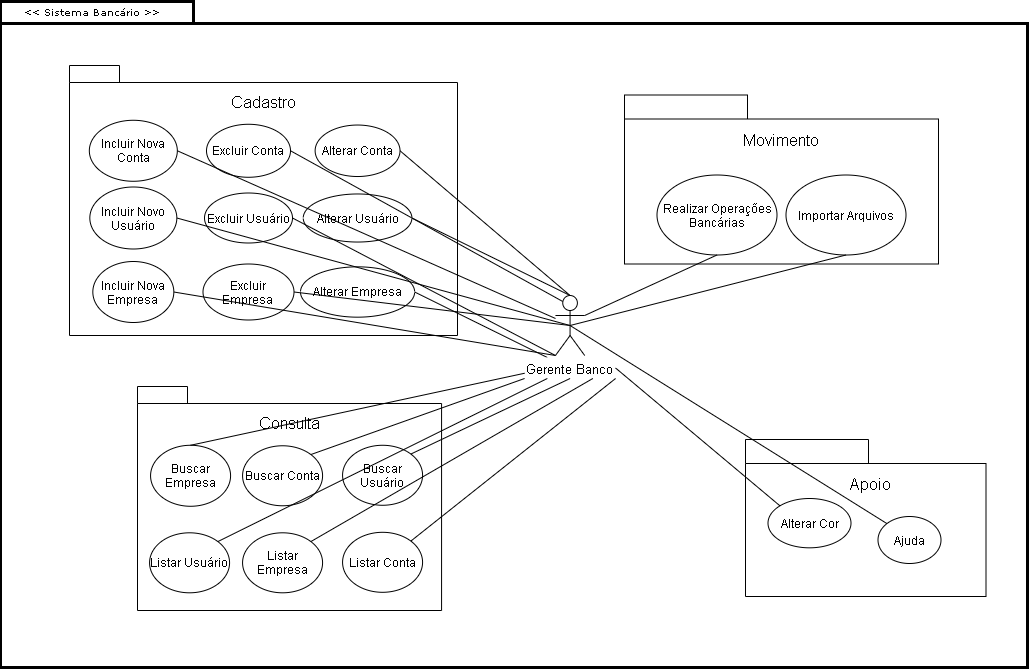

The diagram above was exported from draw.io. Its source (the exported page's mxGraphModel, read from the mxfile embedded in the PNG):
<mxGraphModel dx="1240" dy="703" grid="0" gridSize="10" guides="1" tooltips="1" connect="1" arrows="1" fold="1" page="0" pageScale="1" pageWidth="827" pageHeight="1169" background="none" math="0" shadow="0">
  <root>
    <mxCell id="0" />
    <mxCell id="1" parent="0" />
    <mxCell id="6e0c8c40b5770093-72" value="" style="shape=folder;fontStyle=1;spacingTop=10;tabWidth=194;tabHeight=22;tabPosition=left;html=1;rounded=0;shadow=0;comic=0;labelBackgroundColor=none;strokeWidth=1;fillColor=none;fontFamily=Verdana;fontSize=10;align=center;" parent="1" vertex="1">
      <mxGeometry x="306" y="112" width="1028" height="666.5" as="geometry" />
    </mxCell>
    <mxCell id="6e0c8c40b5770093-18" value="" style="group" parent="1" vertex="1" connectable="0">
      <mxGeometry x="947" y="206.5" width="342" height="662" as="geometry" />
    </mxCell>
    <mxCell id="6e0c8c40b5770093-11" value="&lt;span style=&quot;color: rgba(0 , 0 , 0 , 0) ; font-family: monospace ; font-size: 0px ; font-weight: 400&quot;&gt;%3CmxGraphModel%3E%3Croot%3E%3CmxCell%20id%3D%220%22%2F%3E%3CmxCell%20id%3D%221%22%20parent%3D%220%22%2F%3E%3CmxCell%20id%3D%222%22%20value%3D%22Cadastro%22%20style%3D%22text%3Bhtml%3D1%3BstrokeColor%3Dnone%3BfillColor%3Dnone%3Balign%3Dcenter%3BverticalAlign%3Dmiddle%3BwhiteSpace%3Dwrap%3Brounded%3D0%3BfontSize%3D16%3B%22%20vertex%3D%221%22%20parent%3D%221%22%3E%3CmxGeometry%20x%3D%22536.0731707317074%22%20y%3D%22196.45762711864407%22%20width%3D%2265.85365853658537%22%20height%3D%2234.32203389830509%22%20as%3D%22geometry%22%2F%3E%3C%2FmxCell%3E%3C%2Froot%3E%3C%2FmxGraphModel%3E&lt;/span&gt;" style="shape=folder;fontStyle=1;spacingTop=10;tabWidth=123;tabHeight=24;tabPosition=left;html=1;rounded=0;shadow=0;comic=0;labelBackgroundColor=none;strokeWidth=1;fontFamily=Verdana;fontSize=10;align=center;" parent="6e0c8c40b5770093-18" vertex="1">
      <mxGeometry x="-17.000000000000114" width="314" height="169" as="geometry" />
    </mxCell>
    <mxCell id="UjZrccozOE5o-etpkagT-36" value="Movimento" style="text;html=1;strokeColor=none;fillColor=none;align=center;verticalAlign=middle;whiteSpace=wrap;rounded=0;fontSize=16;" vertex="1" parent="6e0c8c40b5770093-18">
      <mxGeometry x="107.0731707317072" y="27.997627118644004" width="65.85365853658537" height="34.32203389830509" as="geometry" />
    </mxCell>
    <mxCell id="UjZrccozOE5o-etpkagT-23" value="Realizar Operações Bancárias" style="ellipse;whiteSpace=wrap;html=1;align=center;" vertex="1" parent="6e0c8c40b5770093-18">
      <mxGeometry x="15.5" y="80" width="120" height="80" as="geometry" />
    </mxCell>
    <mxCell id="UjZrccozOE5o-etpkagT-31" value="Importar Arquivos" style="ellipse;whiteSpace=wrap;html=1;align=center;" vertex="1" parent="6e0c8c40b5770093-18">
      <mxGeometry x="144.5" y="80" width="120" height="80" as="geometry" />
    </mxCell>
    <mxCell id="6e0c8c40b5770093-73" value="&amp;lt;&amp;lt; Sistema Bancário &amp;gt;&amp;gt;" style="text;html=1;align=left;verticalAlign=top;spacingTop=-4;fontSize=10;fontFamily=Verdana" parent="1" vertex="1">
      <mxGeometry x="327.5" y="114.5" width="130" height="20" as="geometry" />
    </mxCell>
    <mxCell id="6e0c8c40b5770093-4" value="" style="shape=folder;fontStyle=1;spacingTop=10;tabWidth=50;tabHeight=17;tabPosition=left;html=1;rounded=0;shadow=0;comic=0;labelBackgroundColor=none;strokeWidth=1;fontFamily=Verdana;fontSize=10;align=center;" parent="1" vertex="1">
      <mxGeometry x="375" y="177" width="388" height="270" as="geometry" />
    </mxCell>
    <mxCell id="UjZrccozOE5o-etpkagT-32" value="Cadastro" style="text;html=1;strokeColor=none;fillColor=none;align=center;verticalAlign=middle;whiteSpace=wrap;rounded=0;fontSize=16;" vertex="1" parent="1">
      <mxGeometry x="536.0731707317074" y="196.45762711864407" width="65.85365853658537" height="34.32203389830509" as="geometry" />
    </mxCell>
    <mxCell id="UjZrccozOE5o-etpkagT-61" style="edgeStyle=none;rounded=0;orthogonalLoop=1;jettySize=auto;html=1;exitX=1;exitY=0.5;exitDx=0;exitDy=0;entryX=0.25;entryY=0;entryDx=0;entryDy=0;fontSize=13;endArrow=none;endFill=0;" edge="1" parent="1" source="UjZrccozOE5o-etpkagT-9" target="UjZrccozOE5o-etpkagT-51">
      <mxGeometry relative="1" as="geometry" />
    </mxCell>
    <mxCell id="UjZrccozOE5o-etpkagT-9" value="Alterar Empresa" style="ellipse;whiteSpace=wrap;html=1;align=center;" vertex="1" parent="1">
      <mxGeometry x="605.9963414634146" y="378.3305084745763" width="114.14634146341464" height="50.33898305084746" as="geometry" />
    </mxCell>
    <mxCell id="UjZrccozOE5o-etpkagT-57" style="edgeStyle=none;rounded=0;orthogonalLoop=1;jettySize=auto;html=1;exitX=1;exitY=0.5;exitDx=0;exitDy=0;fontSize=13;endArrow=none;endFill=0;entryX=0.5;entryY=0;entryDx=0;entryDy=0;entryPerimeter=0;" edge="1" parent="1" source="UjZrccozOE5o-etpkagT-10" target="UjZrccozOE5o-etpkagT-35">
      <mxGeometry relative="1" as="geometry" />
    </mxCell>
    <mxCell id="UjZrccozOE5o-etpkagT-10" value="Alterar Conta" style="ellipse;whiteSpace=wrap;html=1;align=center;" vertex="1" parent="1">
      <mxGeometry x="620.6295121951221" y="236.52999999999997" width="84.88" height="51.48" as="geometry" />
    </mxCell>
    <mxCell id="UjZrccozOE5o-etpkagT-60" style="edgeStyle=none;rounded=0;orthogonalLoop=1;jettySize=auto;html=1;exitX=1;exitY=0.5;exitDx=0;exitDy=0;fontSize=13;endArrow=none;endFill=0;entryX=0.5;entryY=0;entryDx=0;entryDy=0;entryPerimeter=0;" edge="1" parent="1" source="UjZrccozOE5o-etpkagT-8" target="UjZrccozOE5o-etpkagT-35">
      <mxGeometry relative="1" as="geometry" />
    </mxCell>
    <mxCell id="UjZrccozOE5o-etpkagT-8" value="Alterar Usuário" style="ellipse;whiteSpace=wrap;html=1;align=center;" vertex="1" parent="1">
      <mxGeometry x="608.740243902439" y="305.47457627118644" width="108.65853658536587" height="48.05084745762712" as="geometry" />
    </mxCell>
    <mxCell id="UjZrccozOE5o-etpkagT-62" style="edgeStyle=none;rounded=0;orthogonalLoop=1;jettySize=auto;html=1;exitX=1;exitY=0.5;exitDx=0;exitDy=0;entryX=0.5;entryY=0.5;entryDx=0;entryDy=0;entryPerimeter=0;fontSize=13;endArrow=none;endFill=0;" edge="1" parent="1" source="UjZrccozOE5o-etpkagT-4" target="UjZrccozOE5o-etpkagT-35">
      <mxGeometry relative="1" as="geometry" />
    </mxCell>
    <mxCell id="UjZrccozOE5o-etpkagT-4" value="Excluir Empresa" style="ellipse;whiteSpace=wrap;html=1;align=center;" vertex="1" parent="1">
      <mxGeometry x="508.5" y="375.5" width="91" height="56" as="geometry" />
    </mxCell>
    <mxCell id="UjZrccozOE5o-etpkagT-59" style="edgeStyle=none;rounded=0;orthogonalLoop=1;jettySize=auto;html=1;exitX=1;exitY=0.5;exitDx=0;exitDy=0;entryX=0.25;entryY=0.1;entryDx=0;entryDy=0;entryPerimeter=0;fontSize=13;endArrow=none;endFill=0;" edge="1" parent="1" source="UjZrccozOE5o-etpkagT-3" target="UjZrccozOE5o-etpkagT-35">
      <mxGeometry relative="1" as="geometry" />
    </mxCell>
    <mxCell id="UjZrccozOE5o-etpkagT-3" value="Excluir Conta" style="ellipse;whiteSpace=wrap;html=1;align=center;" vertex="1" parent="1">
      <mxGeometry x="512" y="235.76999999999998" width="84" height="53" as="geometry" />
    </mxCell>
    <mxCell id="UjZrccozOE5o-etpkagT-63" style="edgeStyle=none;rounded=0;orthogonalLoop=1;jettySize=auto;html=1;exitX=1;exitY=0.5;exitDx=0;exitDy=0;entryX=0;entryY=1;entryDx=0;entryDy=0;entryPerimeter=0;fontSize=13;endArrow=none;endFill=0;" edge="1" parent="1" source="UjZrccozOE5o-etpkagT-14" target="UjZrccozOE5o-etpkagT-35">
      <mxGeometry relative="1" as="geometry" />
    </mxCell>
    <mxCell id="UjZrccozOE5o-etpkagT-14" value="Excluir Usuário" style="ellipse;whiteSpace=wrap;html=1;align=center;" vertex="1" parent="1">
      <mxGeometry x="510" y="304.5" width="88" height="50" as="geometry" />
    </mxCell>
    <mxCell id="UjZrccozOE5o-etpkagT-64" style="edgeStyle=none;rounded=0;orthogonalLoop=1;jettySize=auto;html=1;exitX=1;exitY=0.5;exitDx=0;exitDy=0;entryX=0.5;entryY=0.5;entryDx=0;entryDy=0;entryPerimeter=0;fontSize=13;endArrow=none;endFill=0;" edge="1" parent="1" source="UjZrccozOE5o-etpkagT-28" target="UjZrccozOE5o-etpkagT-35">
      <mxGeometry relative="1" as="geometry" />
    </mxCell>
    <mxCell id="UjZrccozOE5o-etpkagT-28" value="Incluir Novo Usuário" style="ellipse;whiteSpace=wrap;html=1;align=center;" vertex="1" parent="1">
      <mxGeometry x="395.33" y="298.5" width="87" height="62" as="geometry" />
    </mxCell>
    <mxCell id="UjZrccozOE5o-etpkagT-65" style="edgeStyle=none;rounded=0;orthogonalLoop=1;jettySize=auto;html=1;exitX=1;exitY=0.5;exitDx=0;exitDy=0;fontSize=13;endArrow=none;endFill=0;" edge="1" parent="1" source="UjZrccozOE5o-etpkagT-29">
      <mxGeometry relative="1" as="geometry">
        <mxPoint x="861" y="430" as="targetPoint" />
      </mxGeometry>
    </mxCell>
    <mxCell id="UjZrccozOE5o-etpkagT-29" value="Incluir Nova Conta" style="ellipse;whiteSpace=wrap;html=1;align=center;" vertex="1" parent="1">
      <mxGeometry x="394.83" y="231.76999999999998" width="88" height="61" as="geometry" />
    </mxCell>
    <mxCell id="UjZrccozOE5o-etpkagT-66" style="edgeStyle=none;rounded=0;orthogonalLoop=1;jettySize=auto;html=1;exitX=1;exitY=0.5;exitDx=0;exitDy=0;entryX=0;entryY=1;entryDx=0;entryDy=0;entryPerimeter=0;fontSize=13;endArrow=none;endFill=0;" edge="1" parent="1" source="UjZrccozOE5o-etpkagT-30" target="UjZrccozOE5o-etpkagT-35">
      <mxGeometry relative="1" as="geometry" />
    </mxCell>
    <mxCell id="UjZrccozOE5o-etpkagT-30" value="Incluir Nova Empresa" style="ellipse;whiteSpace=wrap;html=1;align=center;" vertex="1" parent="1">
      <mxGeometry x="398.33" y="373" width="81" height="61" as="geometry" />
    </mxCell>
    <mxCell id="UjZrccozOE5o-etpkagT-46" value="" style="group" vertex="1" connectable="0" parent="1">
      <mxGeometry x="443" y="498" width="304.07000000000005" height="224" as="geometry" />
    </mxCell>
    <mxCell id="UjZrccozOE5o-etpkagT-42" value="" style="shape=folder;fontStyle=1;spacingTop=10;tabWidth=50;tabHeight=17;tabPosition=left;html=1;rounded=0;shadow=0;comic=0;labelBackgroundColor=none;strokeWidth=1;fontFamily=Verdana;fontSize=10;align=center;" vertex="1" parent="UjZrccozOE5o-etpkagT-46">
      <mxGeometry width="304.07" height="224" as="geometry" />
    </mxCell>
    <mxCell id="UjZrccozOE5o-etpkagT-5" value="Buscar Usuário" style="ellipse;whiteSpace=wrap;html=1;align=center;" vertex="1" parent="UjZrccozOE5o-etpkagT-46">
      <mxGeometry x="205.07000000000005" y="58.77000000000001" width="80" height="60" as="geometry" />
    </mxCell>
    <mxCell id="UjZrccozOE5o-etpkagT-6" value="Buscar Conta" style="ellipse;whiteSpace=wrap;html=1;align=center;" vertex="1" parent="UjZrccozOE5o-etpkagT-46">
      <mxGeometry x="105.07000000000005" y="59.27000000000001" width="80" height="60" as="geometry" />
    </mxCell>
    <mxCell id="UjZrccozOE5o-etpkagT-7" value="Buscar Empresa" style="ellipse;whiteSpace=wrap;html=1;align=center;" vertex="1" parent="UjZrccozOE5o-etpkagT-46">
      <mxGeometry x="13.07000000000005" y="58.77000000000001" width="80" height="61" as="geometry" />
    </mxCell>
    <mxCell id="UjZrccozOE5o-etpkagT-25" value="Listar Usuário" style="ellipse;whiteSpace=wrap;html=1;align=center;" vertex="1" parent="UjZrccozOE5o-etpkagT-46">
      <mxGeometry x="12.07000000000005" y="146.29999999999995" width="80" height="60" as="geometry" />
    </mxCell>
    <mxCell id="UjZrccozOE5o-etpkagT-26" value="Listar Conta" style="ellipse;whiteSpace=wrap;html=1;align=center;" vertex="1" parent="UjZrccozOE5o-etpkagT-46">
      <mxGeometry x="205.07000000000005" y="145.79999999999995" width="80" height="60" as="geometry" />
    </mxCell>
    <mxCell id="UjZrccozOE5o-etpkagT-27" value="Listar Empresa" style="ellipse;whiteSpace=wrap;html=1;align=center;" vertex="1" parent="UjZrccozOE5o-etpkagT-46">
      <mxGeometry x="105.07000000000005" y="146.29999999999995" width="80" height="60" as="geometry" />
    </mxCell>
    <mxCell id="UjZrccozOE5o-etpkagT-43" value="Consulta" style="text;html=1;strokeColor=none;fillColor=none;align=center;verticalAlign=middle;whiteSpace=wrap;rounded=0;fontSize=16;" vertex="1" parent="UjZrccozOE5o-etpkagT-46">
      <mxGeometry x="119.10817073170733" y="19.45762711864407" width="65.85365853658537" height="34.32203389830509" as="geometry" />
    </mxCell>
    <mxCell id="UjZrccozOE5o-etpkagT-49" value="" style="group" vertex="1" connectable="0" parent="1">
      <mxGeometry x="1051" y="551" width="240.5" height="157" as="geometry" />
    </mxCell>
    <mxCell id="UjZrccozOE5o-etpkagT-38" value="&lt;span style=&quot;color: rgba(0 , 0 , 0 , 0) ; font-family: monospace ; font-size: 0px ; font-weight: 400&quot;&gt;%3CmxGraphModel%3E%3Croot%3E%3CmxCell%20id%3D%220%22%2F%3E%3CmxCell%20id%3D%221%22%20parent%3D%220%22%2F%3E%3CmxCell%20id%3D%222%22%20value%3D%22Cadastro%22%20style%3D%22text%3Bhtml%3D1%3BstrokeColor%3Dnone%3BfillColor%3Dnone%3Balign%3Dcenter%3BverticalAlign%3Dmiddle%3BwhiteSpace%3Dwrap%3Brounded%3D0%3BfontSize%3D16%3B%22%20vertex%3D%221%22%20parent%3D%221%22%3E%3CmxGeometry%20x%3D%22536.0731707317074%22%20y%3D%22196.45762711864407%22%20width%3D%2265.85365853658537%22%20height%3D%2234.32203389830509%22%20as%3D%22geometry%22%2F%3E%3C%2FmxCell%3E%3C%2Froot%3E%3C%2FmxGraphModel%3E&lt;/span&gt;" style="shape=folder;fontStyle=1;spacingTop=10;tabWidth=123;tabHeight=24;tabPosition=left;html=1;rounded=0;shadow=0;comic=0;labelBackgroundColor=none;strokeWidth=1;fontFamily=Verdana;fontSize=10;align=center;" vertex="1" parent="UjZrccozOE5o-etpkagT-49">
      <mxGeometry width="240.5" height="157" as="geometry" />
    </mxCell>
    <mxCell id="UjZrccozOE5o-etpkagT-39" value="Apoio" style="text;html=1;strokeColor=none;fillColor=none;align=center;verticalAlign=middle;whiteSpace=wrap;rounded=0;fontSize=16;" vertex="1" parent="UjZrccozOE5o-etpkagT-49">
      <mxGeometry x="91.57317073170725" y="27.997627118644004" width="65.85365853658537" height="34.32203389830509" as="geometry" />
    </mxCell>
    <mxCell id="UjZrccozOE5o-etpkagT-11" value="Alterar Cor" style="ellipse;whiteSpace=wrap;html=1;align=center;" vertex="1" parent="UjZrccozOE5o-etpkagT-49">
      <mxGeometry x="22.5" y="59" width="83" height="49.32" as="geometry" />
    </mxCell>
    <mxCell id="UjZrccozOE5o-etpkagT-2" value="Ajuda" style="ellipse;whiteSpace=wrap;html=1;align=center;" vertex="1" parent="UjZrccozOE5o-etpkagT-49">
      <mxGeometry x="132.5" y="77" width="63" height="47" as="geometry" />
    </mxCell>
    <mxCell id="UjZrccozOE5o-etpkagT-53" value="" style="group" vertex="1" connectable="0" parent="1">
      <mxGeometry x="820" y="407" width="117" height="83" as="geometry" />
    </mxCell>
    <mxCell id="UjZrccozOE5o-etpkagT-35" value="Actor" style="shape=umlActor;verticalLabelPosition=bottom;verticalAlign=top;html=1;outlineConnect=0;fontSize=16;" vertex="1" parent="UjZrccozOE5o-etpkagT-53">
      <mxGeometry x="40.95" width="29.25" height="60" as="geometry" />
    </mxCell>
    <mxCell id="UjZrccozOE5o-etpkagT-51" value="&lt;font style=&quot;font-size: 13px&quot;&gt;Gerente Banco&lt;/font&gt;" style="rounded=1;whiteSpace=wrap;html=1;fontSize=16;align=center;fillColor=default;strokeColor=none;" vertex="1" parent="UjZrccozOE5o-etpkagT-53">
      <mxGeometry x="10.07" y="62" width="91" height="21" as="geometry" />
    </mxCell>
    <mxCell id="UjZrccozOE5o-etpkagT-54" style="rounded=0;orthogonalLoop=1;jettySize=auto;html=1;exitX=0.5;exitY=1;exitDx=0;exitDy=0;fontSize=13;endArrow=none;endFill=0;entryX=0.5;entryY=0.5;entryDx=0;entryDy=0;entryPerimeter=0;" edge="1" parent="1" source="UjZrccozOE5o-etpkagT-31" target="UjZrccozOE5o-etpkagT-35">
      <mxGeometry relative="1" as="geometry" />
    </mxCell>
    <mxCell id="UjZrccozOE5o-etpkagT-55" style="edgeStyle=none;rounded=0;orthogonalLoop=1;jettySize=auto;html=1;exitX=0.5;exitY=1;exitDx=0;exitDy=0;entryX=1;entryY=0.3333333333333333;entryDx=0;entryDy=0;entryPerimeter=0;fontSize=13;endArrow=none;endFill=0;" edge="1" parent="1" source="UjZrccozOE5o-etpkagT-23" target="UjZrccozOE5o-etpkagT-35">
      <mxGeometry relative="1" as="geometry" />
    </mxCell>
    <mxCell id="UjZrccozOE5o-etpkagT-67" style="edgeStyle=none;rounded=0;orthogonalLoop=1;jettySize=auto;html=1;exitX=0;exitY=0;exitDx=0;exitDy=0;entryX=1;entryY=0.5;entryDx=0;entryDy=0;fontSize=13;endArrow=none;endFill=0;" edge="1" parent="1" source="UjZrccozOE5o-etpkagT-11" target="UjZrccozOE5o-etpkagT-51">
      <mxGeometry relative="1" as="geometry" />
    </mxCell>
    <mxCell id="UjZrccozOE5o-etpkagT-68" style="edgeStyle=none;rounded=0;orthogonalLoop=1;jettySize=auto;html=1;exitX=0;exitY=0;exitDx=0;exitDy=0;entryX=0.5;entryY=0.5;entryDx=0;entryDy=0;fontSize=13;endArrow=none;endFill=0;entryPerimeter=0;" edge="1" parent="1" source="UjZrccozOE5o-etpkagT-2" target="UjZrccozOE5o-etpkagT-35">
      <mxGeometry relative="1" as="geometry" />
    </mxCell>
    <mxCell id="UjZrccozOE5o-etpkagT-69" style="edgeStyle=none;rounded=0;orthogonalLoop=1;jettySize=auto;html=1;exitX=1;exitY=0;exitDx=0;exitDy=0;entryX=0.5;entryY=1;entryDx=0;entryDy=0;fontSize=13;endArrow=none;endFill=0;" edge="1" parent="1" source="UjZrccozOE5o-etpkagT-5" target="UjZrccozOE5o-etpkagT-51">
      <mxGeometry relative="1" as="geometry" />
    </mxCell>
    <mxCell id="UjZrccozOE5o-etpkagT-70" style="edgeStyle=none;rounded=0;orthogonalLoop=1;jettySize=auto;html=1;exitX=1;exitY=0;exitDx=0;exitDy=0;entryX=0;entryY=1;entryDx=0;entryDy=0;fontSize=13;endArrow=none;endFill=0;" edge="1" parent="1" source="UjZrccozOE5o-etpkagT-6" target="UjZrccozOE5o-etpkagT-51">
      <mxGeometry relative="1" as="geometry" />
    </mxCell>
    <mxCell id="UjZrccozOE5o-etpkagT-71" style="edgeStyle=none;rounded=0;orthogonalLoop=1;jettySize=auto;html=1;exitX=0.5;exitY=0;exitDx=0;exitDy=0;entryX=0;entryY=0.75;entryDx=0;entryDy=0;fontSize=13;endArrow=none;endFill=0;" edge="1" parent="1" source="UjZrccozOE5o-etpkagT-7" target="UjZrccozOE5o-etpkagT-51">
      <mxGeometry relative="1" as="geometry" />
    </mxCell>
    <mxCell id="UjZrccozOE5o-etpkagT-72" style="edgeStyle=none;rounded=0;orthogonalLoop=1;jettySize=auto;html=1;exitX=1;exitY=0;exitDx=0;exitDy=0;entryX=0.25;entryY=1;entryDx=0;entryDy=0;fontSize=13;endArrow=none;endFill=0;" edge="1" parent="1" source="UjZrccozOE5o-etpkagT-25" target="UjZrccozOE5o-etpkagT-51">
      <mxGeometry relative="1" as="geometry" />
    </mxCell>
    <mxCell id="UjZrccozOE5o-etpkagT-73" style="edgeStyle=none;rounded=0;orthogonalLoop=1;jettySize=auto;html=1;exitX=1;exitY=0;exitDx=0;exitDy=0;entryX=0.75;entryY=1;entryDx=0;entryDy=0;fontSize=13;endArrow=none;endFill=0;" edge="1" parent="1" source="UjZrccozOE5o-etpkagT-27" target="UjZrccozOE5o-etpkagT-51">
      <mxGeometry relative="1" as="geometry" />
    </mxCell>
    <mxCell id="UjZrccozOE5o-etpkagT-74" style="edgeStyle=none;rounded=0;orthogonalLoop=1;jettySize=auto;html=1;exitX=1;exitY=0;exitDx=0;exitDy=0;entryX=1;entryY=1;entryDx=0;entryDy=0;fontSize=13;endArrow=none;endFill=0;" edge="1" parent="1" source="UjZrccozOE5o-etpkagT-26" target="UjZrccozOE5o-etpkagT-51">
      <mxGeometry relative="1" as="geometry" />
    </mxCell>
  </root>
</mxGraphModel>